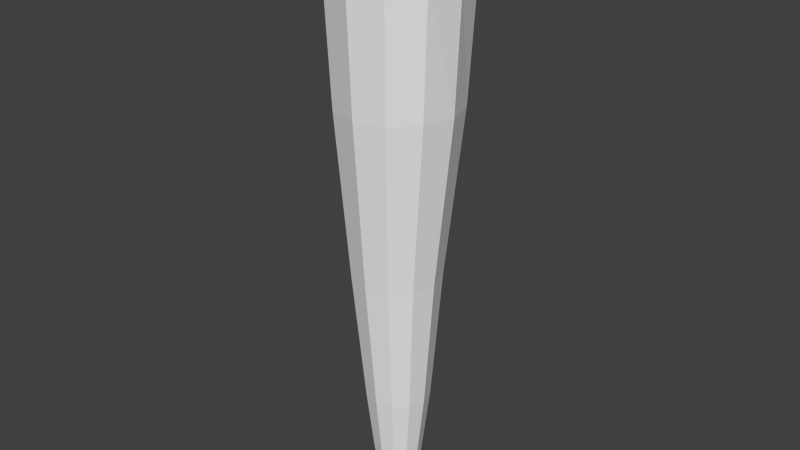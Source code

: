 # Source: CarrotLow-Poly.blend  (saved by Blender 2.76.0; exported with 4.5.12 LTS)
import bpy
from mathutils import Matrix  # noqa: F401  (used for matrix-valued properties, if any)

bpy.ops.wm.read_factory_settings(use_empty=True)
scene = bpy.context.scene
scene.name = 'Scene'

# ---- collections
col_collection_1 = bpy.data.collections.new('Collection 1'); scene.collection.children.link(col_collection_1)

# ---- materials (node trees are filled in below, after node groups)
mat_material_001 = bpy.data.materials.new('Material.001')
mat_material_001.alpha_threshold = 0.0
mat_material_001.use_transparent_shadow = False
mat_material_001.roughness = 0.5

# ---- material node trees

# ---- world
world_world = bpy.data.worlds.new('World'); scene.world = world_world
world_world.color = (0.05088, 0.05088, 0.05088)
world_world.use_sun_shadow = False
world_world.sun_shadow_jitter_overblur = 0.0
world_world.cycles.sampling_method = 'MANUAL'
world_world.cycles.sample_map_resolution = 256

# ---- meshes
me_cube = bpy.data.meshes.new('Cube')
me_cube.from_pydata([(0.02876, 0.907, -1.259), (-0.4247, 0.7855, -1.259), (-0.7567, 0.4535, -1.259), (-0.8782, -5.258e-08, -1.259), (-0.7567, -0.4535, -1.259), (-0.4247, -0.7855, -1.259), (0.02876, -0.907, -1.259), (0.4823, -0.7855, -1.259), (0.8143, -0.4535, -1.259), (0.9557, -4.346e-07, -1.259), (0.8143, 0.4535, -1.259), (0.4823, 0.7855, -1.259), (0.03959, 1.0, 0.5675), (-0.4604, 0.866, 0.5675), (-0.8264, 0.5, 0.5675), (-0.926, -4.371e-08, 0.5675), (-0.8264, -0.5, 0.5675), (-0.4604, -0.866, 0.5675), (0.03959, -1.0, 0.5675), (0.5396, -0.866, 0.5675), (0.9056, -0.5, 0.5675), (1.04, -4.649e-07, 0.5675), (0.9056, 0.5, 0.5675), (0.5396, 0.866, 0.5675), (0.03959, 0.8763, 1.016), (-0.3986, 0.7589, 1.016), (-0.7193, 0.4382, 1.016), (-0.8367, -5.55e-08, 1.016), (-0.7193, -0.4382, 1.016), (-0.3986, -0.7589, 1.016), (0.03959, -0.8763, 1.016), (0.4778, -0.7589, 1.016), (0.7985, -0.4382, 1.016), (0.9159, -4.246e-07, 1.016), (0.7985, 0.4382, 1.016), (0.4778, 0.7589, 1.016), (0.03959, 0.6, 1.333), (-0.2602, 0.5196, 1.346), (-0.4796, 0.3, 1.355), (-0.5599, -8.363e-08, 1.358), (-0.4796, -0.3, 1.355), (-0.2602, -0.5196, 1.346), (0.03959, -0.6, 1.333), (0.3393, -0.5196, 1.321), (0.5588, -0.3, 1.312), (0.6582, -3.297e-07, 1.308), (0.5588, 0.3, 1.312), (0.3393, 0.5196, 1.321), (0.03959, 0.381, 1.429), (-0.1502, 0.33, 1.445), (-0.2892, 0.1905, 1.457), (-0.3401, -1.043e-07, 1.461), (-0.2892, -0.1905, 1.457), (-0.1502, -0.33, 1.445), (0.03959, -0.381, 1.429), (0.2294, -0.33, 1.412), (0.3684, -0.1905, 1.4), (0.4192, -2.56e-07, 1.396), (0.3684, 0.1905, 1.4), (0.2294, 0.33, 1.412), (0.03959, 0.1508, 1.462), (-0.03552, 0.1306, 1.468), (-0.0905, 0.07538, 1.473), (-0.1106, -1.253e-07, 1.475), (-0.0905, -0.07538, 1.473), (-0.03552, -0.1306, 1.468), (0.03959, -0.1508, 1.462), (0.1147, -0.1306, 1.455), (0.1697, -0.07538, 1.451), (0.1898, -1.854e-07, 1.449), (0.1697, 0.07538, 1.451), (0.1147, 0.1306, 1.455), (0.03959, -1.391e-07, 1.473), (-0.01039, 0.6705, -3.825), (-0.3457, 0.5807, -3.825), (-0.5911, 0.3353, -3.825), (-0.6809, -7.89e-08, -3.825), (-0.5911, -0.3353, -3.825), (-0.3457, -0.5807, -3.825), (-0.01039, -0.6705, -3.825), (0.3249, -0.5807, -3.825), (0.5703, -0.3353, -3.825), (0.6749, -3.613e-07, -3.825), (0.5703, 0.3353, -3.825), (0.3249, 0.5807, -3.825), (0.01368, 0.4952, -5.844), (-0.2339, 0.4289, -5.844), (-0.4152, 0.2476, -5.844), (-0.4815, -1.058e-07, -5.844), (-0.4152, -0.2476, -5.844), (-0.2339, -0.4289, -5.844), (0.01368, -0.4952, -5.844), (0.2613, -0.4289, -5.844), (0.4425, -0.2476, -5.844), (0.5198, -3.144e-07, -5.844), (0.4425, 0.2476, -5.844), (0.2613, 0.4289, -5.844), (0.0139, 0.3753, -6.86), (-0.1738, 0.3251, -6.86), (-0.3112, 0.1877, -6.86), (-0.3614, -1.193e-07, -6.86), (-0.3112, -0.1877, -6.86), (-0.1738, -0.3251, -6.86), (0.0139, -0.3753, -6.86), (0.2016, -0.3251, -6.86), (0.339, -0.1877, -6.86), (0.3975, -2.774e-07, -6.86), (0.339, 0.1877, -6.86), (0.2016, 0.3251, -6.86), (0.0384, 0.3084, -7.223), (-0.1158, 0.2671, -7.223), (-0.2287, 0.1542, -7.223), (-0.27, -1.271e-07, -7.223), (-0.2287, -0.1542, -7.223), (-0.1158, -0.2671, -7.223), (0.0384, -0.3084, -7.223), (0.1926, -0.2671, -7.223), (0.3055, -0.1542, -7.223), (0.3536, -2.57e-07, -7.223), (0.3055, 0.1542, -7.223), (0.1926, 0.2671, -7.223), (0.03868, 0.1604, -7.425), (-0.04067, 0.1389, -7.436), (-0.09875, 0.08022, -7.445), (-0.12, -1.441e-07, -7.448), (-0.09875, -0.08022, -7.445), (-0.04067, -0.1389, -7.436), (0.03868, -0.1604, -7.425), (0.118, -0.1389, -7.413), (0.1761, -0.08022, -7.404), (0.2009, -2.181e-07, -7.401), (0.1761, 0.08022, -7.404), (0.118, 0.1389, -7.413), (0.05718, 0.0671, -7.535), (0.02399, 0.05811, -7.54), (-0.0003021, 0.03355, -7.543), (-0.009194, -1.582e-07, -7.545), (-0.0003021, -0.03355, -7.543), (0.02399, -0.05811, -7.54), (0.05718, -0.0671, -7.535), (0.09036, -0.05811, -7.53), (0.1147, -0.03355, -7.526), (0.125, -1.892e-07, -7.525), (0.1147, 0.03355, -7.526), (0.09036, 0.05811, -7.53), (0.07056, -1.673e-07, -7.619)], [], [(7, 19, 18, 6), (4, 16, 15, 3), (11, 23, 22, 10), (1, 13, 12, 0), (8, 20, 19, 7), (5, 17, 16, 4), (0, 12, 23, 11), (2, 14, 13, 1), (9, 21, 20, 8), (6, 18, 17, 5), (3, 15, 14, 2), (10, 22, 21, 9), (23, 12, 24, 35), (13, 14, 26, 25), (20, 21, 33, 32), (17, 18, 30, 29), (14, 15, 27, 26), (21, 22, 34, 33), (18, 19, 31, 30), (15, 16, 28, 27), (22, 23, 35, 34), (12, 13, 25, 24), (19, 20, 32, 31), (16, 17, 29, 28), (28, 29, 41, 40), (35, 24, 36, 47), (25, 26, 38, 37), (32, 33, 45, 44), (29, 30, 42, 41), (26, 27, 39, 38), (33, 34, 46, 45), (30, 31, 43, 42), (27, 28, 40, 39), (34, 35, 47, 46), (24, 25, 37, 36), (31, 32, 44, 43), (40, 41, 53, 52), (47, 36, 48, 59), (37, 38, 50, 49), (44, 45, 57, 56), (41, 42, 54, 53), (38, 39, 51, 50), (45, 46, 58, 57), (42, 43, 55, 54), (39, 40, 52, 51), (46, 47, 59, 58), (36, 37, 49, 48), (43, 44, 56, 55), (55, 56, 68, 67), (52, 53, 65, 64), (59, 48, 60, 71), (49, 50, 62, 61), (56, 57, 69, 68), (53, 54, 66, 65), (50, 51, 63, 62), (57, 58, 70, 69), (54, 55, 67, 66), (51, 52, 64, 63), (58, 59, 71, 70), (48, 49, 61, 60), (60, 61, 72), (67, 68, 72), (64, 65, 72), (71, 60, 72), (61, 62, 72), (68, 69, 72), (65, 66, 72), (62, 63, 72), (69, 70, 72), (66, 67, 72), (63, 64, 72), (70, 71, 72), (7, 6, 79, 80), (4, 3, 76, 77), (11, 10, 83, 84), (1, 0, 73, 74), (8, 7, 80, 81), (5, 4, 77, 78), (0, 11, 84, 73), (2, 1, 74, 75), (9, 8, 81, 82), (6, 5, 78, 79), (3, 2, 75, 76), (10, 9, 82, 83), (79, 78, 90, 91), (76, 75, 87, 88), (83, 82, 94, 95), (80, 79, 91, 92), (77, 76, 88, 89), (84, 83, 95, 96), (74, 73, 85, 86), (81, 80, 92, 93), (78, 77, 89, 90), (73, 84, 96, 85), (75, 74, 86, 87), (82, 81, 93, 94), (94, 93, 105, 106), (91, 90, 102, 103), (88, 87, 99, 100), (95, 94, 106, 107), (92, 91, 103, 104), (89, 88, 100, 101), (96, 95, 107, 108), (86, 85, 97, 98), (93, 92, 104, 105), (90, 89, 101, 102), (85, 96, 108, 97), (87, 86, 98, 99), (99, 98, 110, 111), (106, 105, 117, 118), (103, 102, 114, 115), (100, 99, 111, 112), (107, 106, 118, 119), (104, 103, 115, 116), (101, 100, 112, 113), (108, 107, 119, 120), (98, 97, 109, 110), (105, 104, 116, 117), (102, 101, 113, 114), (97, 108, 120, 109), (109, 120, 132, 121), (111, 110, 122, 123), (118, 117, 129, 130), (115, 114, 126, 127), (112, 111, 123, 124), (119, 118, 130, 131), (116, 115, 127, 128), (113, 112, 124, 125), (120, 119, 131, 132), (110, 109, 121, 122), (117, 116, 128, 129), (114, 113, 125, 126), (126, 125, 137, 138), (121, 132, 144, 133), (123, 122, 134, 135), (130, 129, 141, 142), (127, 126, 138, 139), (124, 123, 135, 136), (131, 130, 142, 143), (128, 127, 139, 140), (125, 124, 136, 137), (132, 131, 143, 144), (122, 121, 133, 134), (129, 128, 140, 141), (138, 137, 145), (133, 144, 145), (135, 134, 145), (142, 141, 145), (139, 138, 145), (136, 135, 145), (143, 142, 145), (140, 139, 145), (137, 136, 145), (144, 143, 145), (134, 133, 145), (141, 140, 145)])
_uv = me_cube.uv_layers.new(name='UVMap')
_uv.uv.foreach_set('vector', [0.7515, 0.4685, 0.8485, 0.644, 0.8021, 0.6569, 0.708, 0.5034, 0.6304, 0.5693, 0.7318, 0.6924, 0.7043, 0.7156, 0.5952, 0.6024, 0.4565, 0.7534, 0.627, 0.858, 0.6144, 0.9163, 0.4171, 0.7988, 0.527, 0.6726, 0.6594, 0.7743, 0.6418, 0.8119, 0.4926, 0.7114, 0.7988, 0.4303, 0.9079, 0.6345, 0.8485, 0.644, 0.7515, 0.4685, 0.6678, 0.5366, 0.764, 0.673, 0.7318, 0.6924, 0.6304, 0.5693, 0.4926, 0.7114, 0.6418, 0.8119, 0.627, 0.858, 0.4565, 0.7534, 0.561, 0.6364, 0.68, 0.7426, 0.6594, 0.7743, 0.527, 0.6726, 0.8506, 0.386, 0.9893, 0.6269, 0.9079, 0.6345, 0.7988, 0.4303, 0.708, 0.5034, 0.8021, 0.6569, 0.764, 0.673, 0.6678, 0.5366, 0.5952, 0.6024, 0.7043, 0.7156, 0.68, 0.7426, 0.561, 0.6364, 0.4171, 0.7988, 0.6144, 0.9163, 0.6011, 0.9925, 0.3718, 0.8484, 0.627, 0.858, 0.6418, 0.8119, 0.6791, 0.8228, 0.6733, 0.8644, 0.6594, 0.7743, 0.68, 0.7426, 0.7064, 0.7611, 0.6905, 0.7891, 0.9079, 0.6345, 0.9893, 0.6269, 0.977, 0.7139, 0.9072, 0.6951, 0.764, 0.673, 0.8021, 0.6569, 0.813, 0.6942, 0.7787, 0.7041, 0.68, 0.7426, 0.7043, 0.7156, 0.7264, 0.7383, 0.7064, 0.7611, 0.6011, 0.9925, 0.6144, 0.9163, 0.6752, 0.9177, 0.6906, 0.9927, 0.8021, 0.6569, 0.8485, 0.644, 0.8546, 0.6904, 0.813, 0.6942, 0.7043, 0.7156, 0.7318, 0.6924, 0.7499, 0.7187, 0.7264, 0.7383, 0.6144, 0.9163, 0.627, 0.858, 0.6733, 0.8644, 0.6752, 0.9177, 0.6418, 0.8119, 0.6594, 0.7743, 0.6905, 0.7891, 0.6791, 0.8228, 0.8485, 0.644, 0.9079, 0.6345, 0.9072, 0.6951, 0.8546, 0.6904, 0.7318, 0.6924, 0.764, 0.673, 0.7787, 0.7041, 0.7499, 0.7187, 0.7499, 0.7187, 0.7787, 0.7041, 0.7894, 0.736, 0.7665, 0.746, 0.6733, 0.8644, 0.6791, 0.8228, 0.7163, 0.8283, 0.7179, 0.8612, 0.6905, 0.7891, 0.7064, 0.7611, 0.7329, 0.7785, 0.722, 0.801, 0.9072, 0.6951, 0.977, 0.7139, 0.9358, 0.7827, 0.8882, 0.7491, 0.7787, 0.7041, 0.813, 0.6942, 0.8168, 0.7314, 0.7894, 0.736, 0.7064, 0.7611, 0.7264, 0.7383, 0.7478, 0.7603, 0.7329, 0.7785, 0.6906, 0.9927, 0.6752, 0.9177, 0.7312, 0.9012, 0.764, 0.9519, 0.813, 0.6942, 0.8546, 0.6904, 0.8494, 0.7343, 0.8168, 0.7314, 0.7264, 0.7383, 0.7499, 0.7187, 0.7665, 0.746, 0.7478, 0.7603, 0.6752, 0.9177, 0.6733, 0.8644, 0.7179, 0.8612, 0.7312, 0.9012, 0.6791, 0.8228, 0.6905, 0.7891, 0.722, 0.801, 0.7163, 0.8283, 0.8546, 0.6904, 0.9072, 0.6951, 0.8882, 0.7491, 0.8494, 0.7343, 0.7665, 0.746, 0.7894, 0.736, 0.7949, 0.7577, 0.7767, 0.7642, 0.7179, 0.8612, 0.7163, 0.8283, 0.7416, 0.8286, 0.747, 0.8528, 0.722, 0.801, 0.7329, 0.7785, 0.7507, 0.7894, 0.7436, 0.8073, 0.8882, 0.7491, 0.9358, 0.7827, 0.8867, 0.8128, 0.865, 0.7798, 0.7894, 0.736, 0.8168, 0.7314, 0.8162, 0.7565, 0.7949, 0.7577, 0.7329, 0.7785, 0.7478, 0.7603, 0.7617, 0.7747, 0.7507, 0.7894, 0.764, 0.9519, 0.7312, 0.9012, 0.7634, 0.8788, 0.7964, 0.902, 0.8168, 0.7314, 0.8494, 0.7343, 0.84, 0.7628, 0.8162, 0.7565, 0.7478, 0.7603, 0.7665, 0.746, 0.7767, 0.7642, 0.7617, 0.7747, 0.7312, 0.9012, 0.7179, 0.8612, 0.747, 0.8528, 0.7634, 0.8788, 0.7163, 0.8283, 0.722, 0.801, 0.7436, 0.8073, 0.7416, 0.8286, 0.8494, 0.7343, 0.8882, 0.7491, 0.865, 0.7798, 0.84, 0.7628, 0.84, 0.7628, 0.865, 0.7798, 0.8293, 0.805, 0.8209, 0.7938, 0.7767, 0.7642, 0.7949, 0.7577, 0.7993, 0.7864, 0.7892, 0.7887, 0.747, 0.8528, 0.7416, 0.8286, 0.7733, 0.8237, 0.7789, 0.8345, 0.7436, 0.8073, 0.7507, 0.7894, 0.7748, 0.8026, 0.7722, 0.8127, 0.865, 0.7798, 0.8867, 0.8128, 0.8326, 0.8213, 0.8293, 0.805, 0.7949, 0.7577, 0.8162, 0.7565, 0.8103, 0.7879, 0.7993, 0.7864, 0.7507, 0.7894, 0.7617, 0.7747, 0.7805, 0.7941, 0.7748, 0.8026, 0.7964, 0.902, 0.7634, 0.8788, 0.7899, 0.8434, 0.8063, 0.8472, 0.8162, 0.7565, 0.84, 0.7628, 0.8209, 0.7938, 0.8103, 0.7879, 0.7617, 0.7747, 0.7767, 0.7642, 0.7892, 0.7887, 0.7805, 0.7941, 0.7634, 0.8788, 0.747, 0.8528, 0.7789, 0.8345, 0.7899, 0.8434, 0.7416, 0.8286, 0.7436, 0.8073, 0.7722, 0.8127, 0.7733, 0.8237, 0.7733, 0.8237, 0.7722, 0.8127, 0.7993, 0.8134, 0.8209, 0.7938, 0.8293, 0.805, 0.7993, 0.8134, 0.7892, 0.7887, 0.7993, 0.7864, 0.7993, 0.8134, 0.7789, 0.8345, 0.7733, 0.8237, 0.7993, 0.8134, 0.7722, 0.8127, 0.7748, 0.8026, 0.7993, 0.8134, 0.8293, 0.805, 0.8326, 0.8213, 0.7993, 0.8134, 0.7993, 0.7864, 0.8103, 0.7879, 0.7993, 0.8134, 0.7748, 0.8026, 0.7805, 0.7941, 0.7993, 0.8134, 0.8063, 0.8472, 0.7899, 0.8434, 0.7993, 0.8134, 0.8103, 0.7879, 0.8209, 0.7938, 0.7993, 0.8134, 0.7805, 0.7941, 0.7892, 0.7887, 0.7993, 0.8134, 0.7899, 0.8434, 0.7789, 0.8345, 0.7993, 0.8134, 0.7515, 0.4685, 0.708, 0.5034, 0.4757, 0.2911, 0.5037, 0.2558, 0.6304, 0.5693, 0.5952, 0.6024, 0.387, 0.3872, 0.4173, 0.3565, 0.4565, 0.7534, 0.4171, 0.7988, 0.2144, 0.5258, 0.2523, 0.4998, 0.527, 0.6726, 0.4926, 0.7114, 0.2884, 0.4728, 0.3226, 0.4451, 0.7988, 0.4303, 0.7515, 0.4685, 0.5037, 0.2558, 0.5309, 0.2185, 0.6678, 0.5366, 0.6304, 0.5693, 0.4173, 0.3565, 0.4469, 0.3245, 0.4926, 0.7114, 0.4565, 0.7534, 0.2523, 0.4998, 0.2884, 0.4728, 0.561, 0.6364, 0.527, 0.6726, 0.3226, 0.4451, 0.3554, 0.4166, 0.8506, 0.386, 0.7988, 0.4303, 0.5309, 0.2185, 0.5573, 0.179, 0.708, 0.5034, 0.6678, 0.5366, 0.4469, 0.3245, 0.4757, 0.2911, 0.5952, 0.6024, 0.561, 0.6364, 0.3554, 0.4166, 0.387, 0.3872, 0.4171, 0.7988, 0.3718, 0.8484, 0.1742, 0.5509, 0.2144, 0.5258, 0.4757, 0.2911, 0.4469, 0.3245, 0.2542, 0.162, 0.2723, 0.1361, 0.387, 0.3872, 0.3554, 0.4166, 0.1905, 0.2289, 0.2134, 0.2084, 0.2144, 0.5258, 0.1742, 0.5509, 0.04874, 0.309, 0.08095, 0.2955, 0.5037, 0.2558, 0.4757, 0.2911, 0.2723, 0.1361, 0.2889, 0.1082, 0.4173, 0.3565, 0.387, 0.3872, 0.2134, 0.2084, 0.2346, 0.1861, 0.2523, 0.4998, 0.2144, 0.5258, 0.08095, 0.2955, 0.1111, 0.281, 0.3226, 0.4451, 0.2884, 0.4728, 0.1394, 0.2651, 0.1659, 0.2478, 0.5309, 0.2185, 0.5037, 0.2558, 0.2889, 0.1082, 0.3043, 0.07841, 0.4469, 0.3245, 0.4173, 0.3565, 0.2346, 0.1861, 0.2542, 0.162, 0.2884, 0.4728, 0.2523, 0.4998, 0.1111, 0.281, 0.1394, 0.2651, 0.3554, 0.4166, 0.3226, 0.4451, 0.1659, 0.2478, 0.1905, 0.2289, 0.5573, 0.179, 0.5309, 0.2185, 0.3043, 0.07841, 0.3187, 0.04657, 0.3187, 0.04657, 0.3043, 0.07841, 0.1794, 0.0333, 0.1828, 0.004895, 0.2723, 0.1361, 0.2542, 0.162, 0.1592, 0.09759, 0.1678, 0.07876, 0.2134, 0.2084, 0.1905, 0.2289, 0.1211, 0.1409, 0.1359, 0.1287, 0.08095, 0.2955, 0.04874, 0.309, 0.0109, 0.172, 0.03938, 0.1694, 0.2889, 0.1082, 0.2723, 0.1361, 0.1678, 0.07876, 0.1745, 0.05746, 0.2346, 0.1861, 0.2134, 0.2084, 0.1359, 0.1287, 0.1486, 0.1142, 0.1111, 0.281, 0.08095, 0.2955, 0.03938, 0.1694, 0.06367, 0.1652, 0.1659, 0.2478, 0.1394, 0.2651, 0.08514, 0.1592, 0.1042, 0.1511, 0.3043, 0.07841, 0.2889, 0.1082, 0.1745, 0.05746, 0.1794, 0.0333, 0.2542, 0.162, 0.2346, 0.1861, 0.1486, 0.1142, 0.1592, 0.09759, 0.1394, 0.2651, 0.1111, 0.281, 0.06367, 0.1652, 0.08514, 0.1592, 0.1905, 0.2289, 0.1659, 0.2478, 0.1042, 0.1511, 0.1211, 0.1409, 0.1211, 0.1409, 0.1042, 0.1511, 0.08761, 0.1195, 0.1007, 0.113, 0.1828, 0.004895, 0.1794, 0.0333, 0.1325, 0.03077, 0.1269, 0.008883, 0.1678, 0.07876, 0.1592, 0.09759, 0.1281, 0.08012, 0.1325, 0.06553, 0.1359, 0.1287, 0.1211, 0.1409, 0.1007, 0.113, 0.112, 0.1041, 0.03938, 0.1694, 0.0109, 0.172, 0.01645, 0.1163, 0.03816, 0.1225, 0.1745, 0.05746, 0.1678, 0.07876, 0.1325, 0.06553, 0.1341, 0.0492, 0.1486, 0.1142, 0.1359, 0.1287, 0.112, 0.1041, 0.1212, 0.09301, 0.06367, 0.1652, 0.03938, 0.1694, 0.03816, 0.1225, 0.05654, 0.1246, 0.1042, 0.1511, 0.08514, 0.1592, 0.0729, 0.1235, 0.08761, 0.1195, 0.1794, 0.0333, 0.1745, 0.05746, 0.1341, 0.0492, 0.1325, 0.03077, 0.1592, 0.09759, 0.1486, 0.1142, 0.1212, 0.09301, 0.1281, 0.08012, 0.08514, 0.1592, 0.06367, 0.1652, 0.05654, 0.1246, 0.0729, 0.1235, 0.0729, 0.1235, 0.05654, 0.1246, 0.06039, 0.0963, 0.07054, 0.09667, 0.1007, 0.113, 0.08761, 0.1195, 0.07963, 0.0947, 0.08751, 0.09094, 0.1269, 0.008883, 0.1325, 0.03077, 0.1025, 0.04135, 0.09567, 0.03043, 0.1325, 0.06553, 0.1281, 0.08012, 0.1035, 0.07144, 0.1058, 0.06242, 0.112, 0.1041, 0.1007, 0.113, 0.08751, 0.09094, 0.09419, 0.08575, 0.03816, 0.1225, 0.01645, 0.1163, 0.03885, 0.08569, 0.04958, 0.09281, 0.1341, 0.0492, 0.1325, 0.06553, 0.1058, 0.06242, 0.1057, 0.05226, 0.1212, 0.09301, 0.112, 0.1041, 0.09419, 0.08575, 0.09956, 0.07922, 0.05654, 0.1246, 0.03816, 0.1225, 0.04958, 0.09281, 0.06039, 0.0963, 0.08761, 0.1195, 0.0729, 0.1235, 0.07054, 0.09667, 0.07963, 0.0947, 0.1325, 0.03077, 0.1341, 0.0492, 0.1057, 0.05226, 0.1025, 0.04135, 0.1281, 0.08012, 0.1212, 0.09301, 0.09956, 0.07922, 0.1035, 0.07144, 0.1035, 0.07144, 0.09956, 0.07922, 0.08497, 0.07013, 0.0867, 0.06609, 0.07054, 0.09667, 0.06039, 0.0963, 0.06556, 0.07727, 0.07023, 0.07816, 0.08751, 0.09094, 0.07963, 0.0947, 0.07475, 0.07771, 0.07883, 0.07609, 0.09567, 0.03043, 0.1025, 0.04135, 0.08426, 0.05241, 0.08054, 0.04852, 0.1058, 0.06242, 0.1035, 0.07144, 0.0867, 0.06609, 0.08727, 0.06159, 0.09419, 0.08575, 0.08751, 0.09094, 0.07883, 0.07609, 0.08226, 0.07348, 0.04958, 0.09281, 0.03885, 0.08569, 0.05735, 0.07107, 0.06114, 0.07489, 0.1057, 0.05226, 0.1058, 0.06242, 0.08727, 0.06159, 0.08651, 0.0569, 0.09956, 0.07922, 0.09419, 0.08575, 0.08226, 0.07348, 0.08497, 0.07013, 0.06039, 0.0963, 0.04958, 0.09281, 0.06114, 0.07489, 0.06556, 0.07727, 0.07963, 0.0947, 0.07054, 0.09667, 0.07023, 0.07816, 0.07475, 0.07771, 0.1025, 0.04135, 0.1057, 0.05226, 0.08651, 0.0569, 0.08426, 0.05241, 0.0867, 0.06609, 0.08497, 0.07013, 0.07179, 0.06272, 0.07023, 0.07816, 0.06556, 0.07727, 0.07179, 0.06272, 0.07883, 0.07609, 0.07475, 0.07771, 0.07179, 0.06272, 0.08054, 0.04852, 0.08426, 0.05241, 0.07179, 0.06272, 0.08727, 0.06159, 0.0867, 0.06609, 0.07179, 0.06272, 0.08226, 0.07348, 0.07883, 0.07609, 0.07179, 0.06272, 0.06114, 0.07489, 0.05735, 0.07107, 0.07179, 0.06272, 0.08651, 0.0569, 0.08727, 0.06159, 0.07179, 0.06272, 0.08497, 0.07013, 0.08226, 0.07348, 0.07179, 0.06272, 0.06556, 0.07727, 0.06114, 0.07489, 0.07179, 0.06272, 0.07475, 0.07771, 0.07023, 0.07816, 0.07179, 0.06272, 0.08426, 0.05241, 0.08651, 0.0569, 0.07179, 0.06272])
me_cube.materials.append(mat_material_001)
me_cube.use_remesh_preserve_volume = False
me_cube.use_remesh_preserve_attributes = False
me_cube.use_mirror_vertex_groups = False
me_cube.update()

# ---- objects
ob_cube = bpy.data.objects.new('Cube', me_cube)

# ---- transforms, parenting, visibility, modifiers, constraints
ob_cube.location = (0.0, 0.0, 0.0)
ob_cube.lock_rotations_4d = False
ob_cube.empty_display_type = 'ARROWS'
ob_cube.lineart.crease_threshold = 0.0

# ---- collection membership
col_collection_1.objects.link(ob_cube)

# ---- scene / render settings (as saved in the file)
scene.frame_start = 1; scene.frame_end = 250; scene.frame_set(1)
scene.render.engine = 'BLENDER_EEVEE_NEXT'
scene.render.resolution_percentage = 50
scene.render.dither_intensity = 0.0
scene.render.use_bake_selected_to_active = True
scene.cycles.use_denoising = False
scene.cycles.samples = 10
scene.cycles.sampling_pattern = 'TABULATED_SOBOL'
scene.cycles.light_sampling_threshold = 0.0
scene.cycles.use_adaptive_sampling = False
scene.cycles.use_light_tree = False
scene.cycles.blur_glossy = 0.0
scene.cycles.pixel_filter_type = 'GAUSSIAN'
scene.cycles.sample_clamp_indirect = 0.0
scene.view_settings.view_transform = 'Standard'
bpy.context.view_layer.update()

# ---- added for rendering (the .blend has no active camera and no usable light): camera, sun
cam_auto = bpy.data.cameras.new('AutoCamera')
cam_auto.lens = 50.0
cam_auto.sensor_width = 36.0
cam_auto.clip_end = 1000.0
ob_auto_camera = bpy.data.objects.new('AutoCamera', cam_auto)
scene.collection.objects.link(ob_auto_camera)
ob_auto_camera.location = (8.86107, -10.5652, 3.97144)
ob_auto_camera.rotation_euler = (1.09748, -7.21219e-08, 0.694738)
scene.camera = ob_auto_camera
light_auto_sun = bpy.data.lights.new('AutoSun', 'SUN')
light_auto_sun.energy = 3.0
light_auto_sun.angle = 0.0523599
ob_auto_sun = bpy.data.objects.new('AutoSun', light_auto_sun)
scene.collection.objects.link(ob_auto_sun)
ob_auto_sun.rotation_euler = (0.872665, 0.174533, 0.523599)
bpy.context.view_layer.update()
